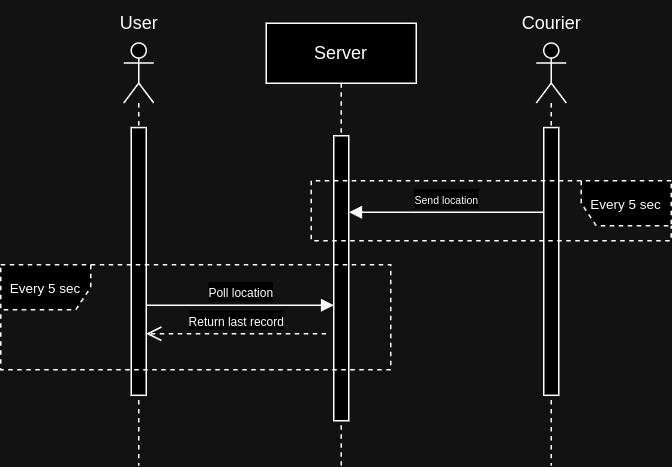

The diagram above was exported from draw.io. Its source (the exported page's mxGraphModel, read from the mxfile embedded in the PNG):
<mxGraphModel dx="1339" dy="795" grid="1" gridSize="10" guides="1" tooltips="1" connect="1" arrows="1" fold="1" page="1" pageScale="1" pageWidth="850" pageHeight="1100" math="0" shadow="0">
  <root>
    <mxCell id="0" />
    <mxCell id="1" parent="0" />
    <mxCell id="rTamtS_H7XmOuZaEIDdX-6" value="Server" style="shape=umlLifeline;perimeter=lifelinePerimeter;whiteSpace=wrap;html=1;container=1;dropTarget=0;collapsible=0;recursiveResize=0;outlineConnect=0;portConstraint=eastwest;newEdgeStyle={&quot;curved&quot;:0,&quot;rounded&quot;:0};" vertex="1" parent="1">
      <mxGeometry x="200" y="65" width="100" height="295" as="geometry" />
    </mxCell>
    <mxCell id="rTamtS_H7XmOuZaEIDdX-9" value="" style="html=1;points=[[0,0,0,0,5],[0,1,0,0,-5],[1,0,0,0,5],[1,1,0,0,-5]];perimeter=orthogonalPerimeter;outlineConnect=0;targetShapes=umlLifeline;portConstraint=eastwest;newEdgeStyle={&quot;curved&quot;:0,&quot;rounded&quot;:0};" vertex="1" parent="rTamtS_H7XmOuZaEIDdX-6">
      <mxGeometry x="45" y="75" width="10" height="190" as="geometry" />
    </mxCell>
    <mxCell id="rTamtS_H7XmOuZaEIDdX-7" value="" style="group" vertex="1" connectable="0" parent="1">
      <mxGeometry x="360" y="50" width="60" height="310" as="geometry" />
    </mxCell>
    <mxCell id="rTamtS_H7XmOuZaEIDdX-4" value="" style="shape=umlLifeline;perimeter=lifelinePerimeter;whiteSpace=wrap;html=1;container=1;dropTarget=0;collapsible=0;recursiveResize=0;outlineConnect=0;portConstraint=eastwest;newEdgeStyle={&quot;curved&quot;:0,&quot;rounded&quot;:0};participant=umlActor;" vertex="1" parent="rTamtS_H7XmOuZaEIDdX-7">
      <mxGeometry x="20" y="28.181818181818183" width="20" height="281.8181818181818" as="geometry" />
    </mxCell>
    <mxCell id="rTamtS_H7XmOuZaEIDdX-5" value="Courier" style="text;html=1;align=center;verticalAlign=middle;resizable=0;points=[];autosize=1;strokeColor=none;fillColor=none;" vertex="1" parent="rTamtS_H7XmOuZaEIDdX-7">
      <mxGeometry width="60" height="30" as="geometry" />
    </mxCell>
    <mxCell id="rTamtS_H7XmOuZaEIDdX-11" value="" style="html=1;points=[[0,0,0,0,5],[0,1,0,0,-5],[1,0,0,0,5],[1,1,0,0,-5]];perimeter=orthogonalPerimeter;outlineConnect=0;targetShapes=umlLifeline;portConstraint=eastwest;newEdgeStyle={&quot;curved&quot;:0,&quot;rounded&quot;:0};" vertex="1" parent="rTamtS_H7XmOuZaEIDdX-7">
      <mxGeometry x="25" y="84.54545454545455" width="10" height="178.4848484848485" as="geometry" />
    </mxCell>
    <mxCell id="rTamtS_H7XmOuZaEIDdX-8" value="" style="group" vertex="1" connectable="0" parent="1">
      <mxGeometry x="90" y="50" width="230" height="310" as="geometry" />
    </mxCell>
    <mxCell id="rTamtS_H7XmOuZaEIDdX-2" value="" style="shape=umlLifeline;perimeter=lifelinePerimeter;whiteSpace=wrap;html=1;container=1;dropTarget=0;collapsible=0;recursiveResize=0;outlineConnect=0;portConstraint=eastwest;newEdgeStyle={&quot;curved&quot;:0,&quot;rounded&quot;:0};participant=umlActor;" vertex="1" parent="rTamtS_H7XmOuZaEIDdX-8">
      <mxGeometry x="15" y="28.181818181818183" width="20" height="281.8181818181818" as="geometry" />
    </mxCell>
    <mxCell id="rTamtS_H7XmOuZaEIDdX-3" value="User" style="text;html=1;align=center;verticalAlign=middle;resizable=0;points=[];autosize=1;strokeColor=none;fillColor=none;" vertex="1" parent="rTamtS_H7XmOuZaEIDdX-8">
      <mxGeometry width="50" height="30" as="geometry" />
    </mxCell>
    <mxCell id="rTamtS_H7XmOuZaEIDdX-13" value="" style="html=1;points=[[0,0,0,0,5],[0,1,0,0,-5],[1,0,0,0,5],[1,1,0,0,-5]];perimeter=orthogonalPerimeter;outlineConnect=0;targetShapes=umlLifeline;portConstraint=eastwest;newEdgeStyle={&quot;curved&quot;:0,&quot;rounded&quot;:0};" vertex="1" parent="rTamtS_H7XmOuZaEIDdX-8">
      <mxGeometry x="20" y="84.54545454545455" width="10" height="178.4848484848485" as="geometry" />
    </mxCell>
    <mxCell id="rTamtS_H7XmOuZaEIDdX-41" value="&lt;font style=&quot;font-size: 9px;&quot;&gt;Every 5 sec&lt;/font&gt;" style="shape=umlFrame;whiteSpace=wrap;html=1;pointerEvents=0;dashed=1;" vertex="1" parent="rTamtS_H7XmOuZaEIDdX-8">
      <mxGeometry x="-67" y="176" width="260" height="70" as="geometry" />
    </mxCell>
    <mxCell id="rTamtS_H7XmOuZaEIDdX-14" value="&lt;font style=&quot;font-size: 8px;&quot;&gt;Poll location&lt;/font&gt;" style="html=1;verticalAlign=bottom;endArrow=block;curved=0;rounded=0;" edge="1" parent="1">
      <mxGeometry width="80" relative="1" as="geometry">
        <mxPoint x="120" y="253" as="sourcePoint" />
        <mxPoint x="245" y="253" as="targetPoint" />
        <Array as="points">
          <mxPoint x="160" y="253" />
        </Array>
      </mxGeometry>
    </mxCell>
    <mxCell id="rTamtS_H7XmOuZaEIDdX-16" value="&lt;font style=&quot;font-size: 7px;&quot;&gt;Send location&lt;/font&gt;" style="html=1;verticalAlign=bottom;endArrow=block;curved=0;rounded=0;" edge="1" parent="1">
      <mxGeometry width="80" relative="1" as="geometry">
        <mxPoint x="385" y="191" as="sourcePoint" />
        <mxPoint x="255.27011494252872" y="191" as="targetPoint" />
      </mxGeometry>
    </mxCell>
    <mxCell id="rTamtS_H7XmOuZaEIDdX-17" value="&lt;font style=&quot;font-size: 8px;&quot;&gt;Return last record&lt;/font&gt;" style="html=1;verticalAlign=bottom;endArrow=open;dashed=1;endSize=8;curved=0;rounded=0;" edge="1" parent="1">
      <mxGeometry relative="1" as="geometry">
        <mxPoint x="240" y="272" as="sourcePoint" />
        <mxPoint x="120" y="272" as="targetPoint" />
        <mxPoint as="offset" />
      </mxGeometry>
    </mxCell>
    <mxCell id="rTamtS_H7XmOuZaEIDdX-42" value="&lt;font style=&quot;font-size: 9px;&quot;&gt;Every 5 sec&lt;/font&gt;" style="shape=umlFrame;whiteSpace=wrap;html=1;pointerEvents=0;dashed=1;flipV=0;flipH=1;" vertex="1" parent="1">
      <mxGeometry x="230" y="170" width="240" height="40" as="geometry" />
    </mxCell>
  </root>
</mxGraphModel>